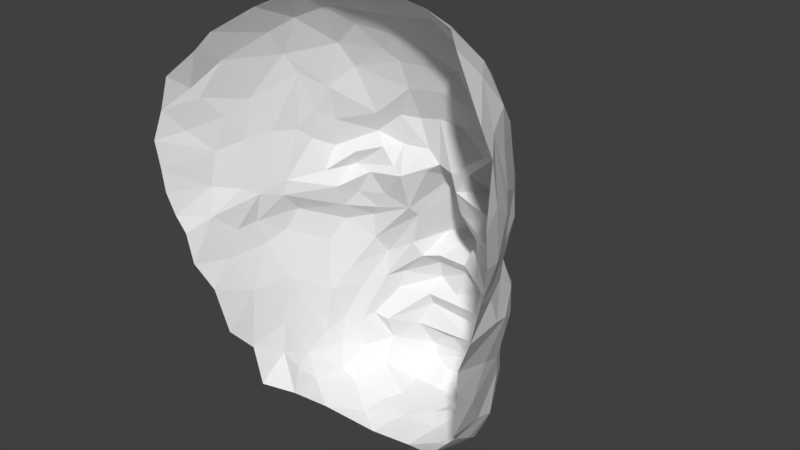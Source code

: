 # Source: Max.blend  (saved by Blender 2.78.0; exported with 4.5.12 LTS)
import bpy
from mathutils import Matrix  # noqa: F401  (used for matrix-valued properties, if any)

bpy.ops.wm.read_factory_settings(use_empty=True)
scene = bpy.context.scene
scene.name = 'Scene'

# ---- collections
col_collection_1 = bpy.data.collections.new('Collection 1'); scene.collection.children.link(col_collection_1)

# ---- world
world_world = bpy.data.worlds.new('World'); scene.world = world_world
world_world.color = (0.05088, 0.05088, 0.05088)
world_world.use_sun_shadow = False
world_world.sun_shadow_jitter_overblur = 0.0
world_world.cycles.sampling_method = 'MANUAL'

# ---- meshes
me_max = bpy.data.meshes.new('max')
me_max.from_pydata([(72.16, 98.52, 22.79), (90.35, 93.85, 39.55), (83.66, 80.48, 24.27), (95.21, 10.66, 34.84), (84.42, 18.8, 28.04), (90.79, 22.59, 35.4), (83.73, 0.9697, 17.18), (-19.55, -85.98, 41.19), (-5.573, -92.67, 49.19), (-14.78, -81.46, 62.04), (-16.63, -87.34, 24.21), (-9.688, -91.8, 22.55), (-7.928, 46.01, 2.743), (-15.13, 35.72, 11.77), (-26.48, 36.89, 14.61), (-1.594, 40.41, 6.806), (45.27, -52.99, -13.77), (58.74, -60.5, 1.671), (41.94, -63.61, -11.06), (35.78, -55.63, -16.45), (36.83, -89.59, -15.23), (38.62, -78.03, -17.5), (46.65, -88.56, -10.89), (13.03, -53.78, -16.8), (7.432, -65.63, -11.2), (52.05, -79.15, -7.488), (83.48, 27.07, 23.69), (41.84, -38.7, -20.25), (57.08, -35.55, -7.45), (58.09, -50.03, -1.714), (42.51, -46.82, -12.71), (91.98, -6.557, 29.43), (89.43, -28.99, 34.85), (83.32, -21.18, 21.38), (84.36, -64.65, 30.8), (75.52, -67.51, 14.66), (78.76, -50.03, 15.99), (76.71, -77.89, 22.71), (5.422, 32.36, 7.313), (-6.793, 26.7, 10.39), (-17.2, 27.8, 8.989), (-20.51, 17.96, 19.98), (100.6, 2.276, 45.99), (95.18, -10.95, 37.85), (85.56, -41.51, 28.21), (94.18, 33.81, 39.5), (97.3, 20.16, 46.7), (88.45, 52.3, 26.21), (88.38, 38.09, 24.5), (79.75, 51.3, 12.68), (84.05, 66.83, 22.1), (12.9, 30.12, 11.03), (-1.038, 15.13, 6.529), (6.499, 41.92, 0.424), (111.0, 42.62, 69.39), (111.1, 66.77, 71.32), (114.9, 63.17, 83.67), (103.6, 19.67, 62.11), (106.8, 7.881, 80.4), (103.3, 5.814, 56.63), (98.37, -22.06, 76.53), (95.43, -34.53, 73.41), (94.56, -37.32, 59.45), (99.49, 62.46, 47.62), (109.5, 87.16, 73.52), (103.7, 98.52, 73.4), (100.5, 91.83, 60.46), (75.48, 107.7, 33.15), (87.33, 108.5, 50.68), (40.7, 25.74, 0.4232), (34.57, 26.24, -17.26), (35.11, 34.48, -0.1364), (98.8, -10.5, 77.03), (94.18, -21.45, 50.64), (22.98, 23.08, -18.45), (26.3, 35.54, -2.409), (26.03, -88.71, -13.87), (65.16, -47.24, -1.691), (16.09, -87.0, -17.78), (64.03, -78.25, 7.477), (54.6, -90.54, 6.662), (64.6, -67.44, 4.935), (65.92, 4.847, 7.485), (70.91, -10.97, 8.388), (42.43, -97.3, -4.618), (74.43, -36.42, 10.52), (16.33, -11.8, -23.85), (23.62, -15.4, -41.59), (23.18, -18.95, -22.93), (105.3, 56.65, 55.7), (75.11, 8.684, 14.53), (73.17, 58.17, 8.844), (74.3, 45.57, 8.376), (101.7, 36.94, 51.69), (104.6, 27.46, 62.28), (33.66, -20.1, -31.74), (7.753, -14.1, -5.047), (11.52, -22.19, -8.617), (40.47, -4.575, -22.2), (43.24, 5.716, -9.382), (50.59, -11.44, -3.697), (6.127, -88.27, -12.13), (12.43, -80.18, -18.98), (27.2, -43.62, -17.28), (12.9, -46.44, -13.12), (70.49, -49.96, 11.02), (61.86, -30.44, 2.543), (68.77, -28.33, 3.055), (14.87, -38.75, -21.34), (61.72, 83.02, 10.58), (62.66, 50.93, 3.182), (54.86, 61.9, 0.6684), (34.01, -22.61, -14.51), (47.34, -22.81, -6.306), (33.91, -29.6, -19.41), (62.46, 18.57, 9.255), (58.91, -10.09, -1.626), (72.23, 30.39, 10.88), (76.91, -81.46, 32.35), (-12.46, 125.5, 51.84), (-11.93, 114.3, 34.43), (-25.17, 108.2, 40.39), (86.23, -59.49, 43.24), (91.58, -52.34, 69.3), (84.09, -64.1, 57.21), (2.116, 114.1, 27.5), (-4.195, 105.0, 22.4), (-16.53, 93.42, 21.21), (0.4141, 128.2, 46.87), (65.17, -89.52, 22.45), (17.57, 130.0, 44.13), (25.91, 114.2, 23.8), (27.27, 59.67, -0.9959), (20.74, 42.44, -1.445), (28.66, 127.8, 40.57), (43.68, 117.7, 27.52), (113.2, 30.09, 82.75), (38.35, 129.1, 42.25), (44.32, 89.18, 8.366), (31.42, 87.94, 8.36), (16.68, 102.4, 15.34), (49.0, 107.8, 19.61), (58.64, 100.8, 16.98), (53.48, 128.4, 45.11), (59.99, 119.6, 35.43), (67.69, 122.3, 45.56), (81.93, 121.0, 60.93), (50.15, 72.91, 4.537), (40.65, 57.85, -2.152), (30.61, 75.62, 4.864), (23.55, -68.72, -16.57), (11.0, 87.0, 8.877), (24.83, 3.394, -31.97), (36.96, -12.57, -37.37), (12.71, 72.97, 4.393), (4.078, 92.97, 13.37), (-12.11, 81.61, 14.62), (-3.34, -74.93, -3.462), (4.352, 56.65, 0.4668), (-5.159, 57.26, 7.388), (-5.877, 5.799, 5.593), (-10.94, -0.4298, 3.743), (-20.63, 5.937, 14.86), (-23.43, -3.84, 11.21), (53.44, 4.045, 2.261), (33.09, 5.481, -28.11), (39.03, 8.086, -17.77), (37.1, -13.34, -16.3), (53.19, 42.38, 9.852), (53.33, 47.09, -0.8726), (44.93, -11.14, -18.74), (70.08, -79.51, 58.33), (68.66, -88.05, 37.45), (81.06, -73.64, 42.55), (44.78, -98.22, 21.89), (20.13, -20.56, -12.14), (25.46, -96.48, -4.535), (14.09, -96.65, 10.56), (10.5, -97.28, -5.931), (37.05, -96.82, 11.9), (-3.601, -88.36, 4.082), (9.402, -96.78, 21.46), (27.12, -96.96, 23.3), (6.898, -98.64, 33.36), (19.48, -101.1, 41.05), (43.51, -97.37, 41.61), (24.84, 13.43, -26.92), (14.63, 56.67, -2.171), (-59.29, 56.63, 80.11), (-53.24, 44.16, 68.72), (-63.4, 55.79, 95.72), (-61.65, 41.21, 94.84), (-53.53, 72.94, 75.17), (-62.59, 69.22, 90.63), (-55.16, 78.13, 78.87), (-3.614, -61.39, 1.822), (-6.624, -23.03, -3.03), (-6.395, -36.85, -0.7835), (-15.49, -41.28, 6.277), (-19.44, -30.29, 11.42), (-14.01, 14.35, 11.64), (-10.19, -13.53, 3.359), (-28.33, -14.82, 18.16), (-49.57, 61.81, 64.56), (-45.91, 48.39, 55.28), (-53.71, 26.91, 72.5), (-50.01, 13.45, 77.05), (-42.37, 18.91, 52.13), (-46.86, 2.735, 64.35), (-46.44, 23.33, 59.81), (-3.446, -46.04, -8.176), (-11.75, -60.06, 2.693), (-13.53, -79.11, 7.153), (72.91, 25.01, 14.6), (45.79, 31.32, 10.17), (63.02, 35.07, 5.549), (-39.8, 49.88, 43.49), (-44.72, 68.21, 53.23), (-36.1, 23.87, 39.73), (-37.07, 16.14, 41.32), (54.81, -95.03, 34.26), (-34.69, 48.99, 32.05), (-31.98, -28.71, 29.63), (-43.5, -9.591, 47.92), (-40.59, -5.812, 37.64), (-31.91, 42.68, 24.79), (-37.31, 4.958, 31.27), (-26.47, 25.83, 22.11), (-28.92, 57.6, 24.42), (-25.57, -42.93, 21.02), (-24.32, 52.0, 16.38), (-22.63, -61.31, 14.39), (-23.23, 70.31, 21.17), (-1.634, -36.11, -9.371), (11.28, 9.53, 2.324), (15.44, -28.95, -18.69), (-28.33, 117.2, 61.3), (12.5, 3.736, -4.029), (46.36, 19.49, 6.845), (14.54, -5.642, -14.71), (21.31, 31.87, 1.559), (-15.27, -61.84, 8.244), (-21.27, -75.48, 18.9), (-34.24, 88.73, 39.19), (-25.68, -66.19, 25.84), (-31.73, 78.6, 32.72), (-27.16, -73.9, 39.1), (-36.03, -30.06, 40.84), (-33.84, 101.6, 48.78), (-32.57, -51.95, 49.25), (-45.96, 90.36, 66.97), (-45.35, 3.415, 52.33), (-39.04, -29.41, 63.01), (-41.14, 106.8, 76.48), (-34.27, -57.77, 70.33), (-28.99, -66.66, 54.34), (-26.44, -75.23, 72.72), (-46.05, 98.55, 82.23), (-57.82, 86.22, 89.65), (-56.96, 18.32, 92.92), (-60.18, 30.1, 94.71), (-24.54, -77.02, 48.9), (-41.91, -19.88, 85.88), (-48.01, -5.257, 91.85), (-45.6, -10.03, 72.91), (-36.62, -43.36, 82.9), (96.54, 80.51, 46.95), (115.4, 46.6, 82.71), (75.52, 71.13, 16.2), (-51.93, 9.856, 91.89)], [], [(0, 1, 2), (3, 4, 5), (3, 6, 4), (7, 8, 9), (10, 11, 7), (12, 13, 14), (12, 15, 13), (16, 17, 18), (16, 18, 19), (20, 21, 22), (19, 18, 23), (18, 24, 23), (18, 17, 25), (26, 5, 4), (27, 28, 29), (27, 29, 30), (31, 32, 33), (34, 35, 36), (35, 34, 37), (38, 39, 40), (33, 6, 31), (40, 39, 41), (42, 43, 3), (43, 31, 3), (44, 34, 36), (45, 46, 5), (3, 31, 6), (47, 48, 49), (47, 49, 50), (39, 38, 51), (39, 51, 52), (51, 38, 53), (54, 55, 56), (57, 58, 59), (60, 61, 62), (63, 47, 50), (64, 56, 55), (65, 64, 66), (1, 67, 68), (69, 70, 71), (72, 60, 73), (74, 75, 70), (20, 76, 21), (29, 77, 17), (21, 76, 78), (79, 37, 80), (81, 25, 17), (79, 81, 35), (82, 6, 83), (26, 48, 5), (22, 80, 84), (33, 44, 85), (42, 73, 43), (43, 32, 31), (86, 87, 88), (54, 89, 55), (82, 90, 6), (91, 49, 92), (93, 94, 46), (50, 49, 91), (89, 93, 63), (63, 93, 45), (95, 88, 87), (96, 86, 97), (47, 45, 48), (98, 99, 100), (78, 101, 102), (103, 30, 104), (45, 5, 48), (105, 35, 81), (36, 105, 85), (85, 106, 107), (103, 104, 108), (109, 110, 111), (18, 25, 21), (25, 80, 22), (112, 113, 114), (90, 82, 115), (107, 116, 83), (103, 108, 114), (26, 4, 117), (34, 118, 37), (119, 120, 121), (122, 123, 124), (77, 105, 81), (77, 81, 17), (125, 126, 120), (126, 127, 120), (128, 120, 119), (118, 129, 37), (128, 125, 120), (130, 125, 128), (130, 131, 125), (132, 75, 133), (134, 131, 130), (135, 131, 134), (58, 57, 136), (71, 70, 75), (137, 135, 134), (138, 139, 140), (141, 138, 140), (142, 138, 141), (143, 135, 137), (143, 144, 135), (135, 144, 141), (144, 142, 141), (67, 142, 144), (145, 144, 143), (67, 0, 142), (145, 67, 144), (66, 1, 68), (65, 66, 68), (60, 62, 73), (146, 65, 68), (109, 111, 147), (111, 148, 147), (147, 148, 149), (18, 21, 150), (140, 139, 151), (152, 153, 87), (154, 149, 132), (18, 150, 24), (150, 102, 24), (155, 151, 156), (24, 102, 157), (154, 158, 159), (155, 156, 127), (160, 161, 162), (161, 163, 162), (83, 116, 164), (54, 93, 89), (165, 70, 166), (32, 43, 73), (32, 122, 44), (167, 112, 95), (106, 105, 77), (168, 71, 169), (67, 146, 68), (166, 99, 98), (170, 153, 98), (98, 153, 165), (168, 169, 110), (169, 71, 148), (92, 168, 110), (171, 172, 173), (124, 171, 173), (129, 174, 80), (112, 88, 95), (113, 167, 170), (175, 97, 86), (112, 175, 88), (176, 177, 178), (179, 176, 84), (177, 176, 179), (177, 180, 178), (181, 180, 177), (11, 180, 181), (182, 179, 174), (182, 181, 177), (182, 177, 179), (182, 183, 181), (183, 11, 181), (8, 7, 11), (8, 11, 183), (184, 183, 182), (185, 184, 182), (185, 182, 174), (8, 183, 184), (30, 23, 104), (186, 74, 70), (133, 187, 132), (133, 53, 158), (188, 189, 190), (189, 191, 190), (192, 188, 193), (192, 193, 194), (195, 24, 157), (196, 197, 198), (196, 198, 199), (39, 52, 200), (199, 163, 201), (199, 202, 163), (203, 189, 188), (204, 189, 203), (204, 205, 189), (206, 207, 208), (30, 103, 27), (163, 161, 201), (204, 209, 205), (210, 104, 195), (195, 211, 210), (212, 11, 10), (21, 78, 102), (213, 214, 215), (108, 104, 210), (78, 178, 101), (92, 215, 168), (204, 207, 209), (168, 214, 71), (216, 204, 217), (216, 207, 204), (22, 84, 20), (218, 207, 216), (207, 218, 219), (171, 185, 172), (220, 185, 174), (129, 172, 220), (129, 220, 174), (174, 179, 80), (84, 80, 179), (221, 218, 216), (222, 223, 224), (202, 222, 224), (225, 218, 221), (37, 129, 80), (226, 202, 224), (227, 218, 225), (225, 221, 228), (202, 229, 222), (14, 227, 225), (230, 14, 225), (163, 202, 226), (40, 41, 227), (13, 227, 14), (48, 26, 92), (198, 231, 229), (172, 129, 118), (25, 22, 21), (159, 230, 232), (94, 136, 57), (210, 211, 197), (53, 15, 12), (233, 210, 197), (234, 201, 161), (165, 152, 186), (152, 165, 153), (235, 108, 233), (159, 232, 156), (52, 160, 200), (160, 162, 200), (234, 161, 160), (126, 155, 127), (75, 132, 71), (21, 102, 150), (175, 235, 97), (97, 235, 233), (162, 163, 226), (119, 121, 236), (162, 226, 219), (164, 116, 100), (54, 94, 93), (106, 77, 28), (237, 196, 201), (52, 51, 234), (1, 0, 67), (96, 196, 237), (133, 51, 53), (98, 100, 170), (215, 92, 117), (114, 108, 235), (114, 235, 175), (169, 111, 110), (112, 114, 175), (214, 238, 69), (238, 164, 99), (214, 69, 71), (27, 114, 113), (85, 44, 36), (217, 204, 203), (86, 186, 152), (239, 186, 86), (88, 175, 86), (237, 74, 186), (237, 186, 239), (234, 74, 237), (234, 240, 74), (101, 157, 102), (51, 75, 240), (24, 195, 23), (195, 104, 23), (234, 51, 240), (180, 157, 101), (199, 201, 196), (241, 211, 157), (180, 212, 157), (212, 241, 157), (212, 180, 11), (242, 231, 212), (232, 127, 156), (228, 232, 230), (199, 229, 202), (225, 228, 230), (10, 242, 212), (243, 127, 232), (244, 231, 242), (228, 245, 232), (246, 242, 10), (245, 243, 232), (243, 121, 127), (219, 41, 162), (246, 244, 242), (219, 218, 41), (221, 245, 228), (245, 221, 216), (247, 229, 244), (243, 248, 121), (223, 222, 247), (217, 243, 245), (249, 244, 246), (249, 247, 244), (236, 121, 248), (250, 248, 243), (251, 219, 226), (250, 243, 217), (252, 223, 247), (253, 236, 248), (254, 249, 255), (249, 252, 247), (256, 255, 9), (251, 208, 207), (217, 192, 250), (252, 249, 254), (250, 253, 248), (194, 250, 192), (250, 257, 253), (194, 257, 250), (188, 192, 203), (258, 257, 194), (259, 205, 206), (260, 191, 205), (258, 194, 193), (261, 255, 246), (9, 261, 7), (256, 254, 255), (262, 263, 264), (265, 252, 254), (173, 118, 34), (124, 34, 122), (124, 173, 34), (46, 45, 93), (59, 72, 42), (123, 122, 62), (58, 72, 59), (123, 62, 61), (166, 98, 165), (99, 166, 70), (69, 99, 70), (100, 113, 170), (238, 99, 69), (81, 79, 25), (79, 80, 25), (36, 35, 105), (37, 79, 35), (32, 44, 33), (44, 122, 34), (266, 2, 1), (266, 50, 2), (266, 63, 50), (46, 3, 5), (62, 32, 73), (66, 266, 1), (59, 3, 46), (59, 42, 3), (73, 42, 72), (57, 59, 46), (66, 63, 266), (66, 89, 63), (55, 89, 66), (55, 66, 64), (267, 136, 54), (136, 94, 54), (17, 16, 29), (30, 29, 16), (164, 100, 99), (106, 113, 100), (105, 106, 85), (0, 109, 142), (108, 210, 233), (200, 162, 41), (268, 91, 110), (268, 110, 109), (2, 268, 109), (0, 2, 109), (33, 107, 83), (213, 4, 90), (33, 85, 107), (268, 50, 91), (4, 213, 117), (49, 48, 92), (2, 50, 268), (94, 57, 46), (186, 70, 165), (16, 19, 30), (120, 127, 121), (96, 197, 196), (154, 159, 156), (201, 234, 237), (151, 154, 156), (140, 126, 125), (140, 151, 155), (187, 158, 154), (131, 140, 125), (139, 154, 151), (154, 132, 187), (139, 149, 154), (148, 132, 149), (153, 95, 87), (139, 138, 149), (138, 147, 149), (190, 193, 188), (109, 147, 138), (269, 259, 206), (168, 215, 214), (263, 269, 206), (265, 262, 252), (263, 206, 208), (263, 208, 264), (262, 264, 252), (82, 238, 115), (252, 264, 223), (264, 208, 223), (9, 255, 261), (208, 251, 223), (255, 249, 246), (246, 7, 261), (7, 246, 10), (140, 155, 126), (53, 12, 158), (53, 38, 15), (158, 12, 159), (38, 40, 15), (195, 157, 211), (142, 109, 138), (82, 164, 238), (40, 13, 15), (213, 115, 214), (111, 169, 148), (141, 140, 131), (148, 71, 132), (30, 19, 23), (187, 133, 158), (82, 83, 164), (213, 90, 115), (106, 28, 113), (205, 259, 260), (146, 67, 145), (206, 205, 209), (206, 209, 207), (251, 224, 223), (251, 226, 224), (247, 222, 229), (244, 229, 231), (87, 86, 152), (75, 74, 240), (96, 239, 86), (239, 96, 237), (133, 75, 51), (97, 197, 96), (197, 97, 233), (241, 197, 211), (197, 241, 198), (198, 241, 231), (230, 159, 12), (198, 229, 199), (241, 212, 231), (200, 41, 39), (13, 40, 227), (63, 45, 47), (227, 41, 218), (56, 267, 54), (4, 6, 90), (245, 216, 217), (219, 251, 207), (234, 160, 52), (217, 203, 192), (205, 191, 189), (12, 14, 230), (135, 141, 131), (27, 103, 114), (178, 180, 101), (115, 238, 214), (116, 107, 106), (116, 106, 100), (28, 77, 29), (26, 117, 92), (167, 113, 112), (118, 173, 172), (28, 27, 113), (122, 32, 62), (83, 6, 33), (92, 110, 91), (170, 95, 153), (167, 95, 170), (213, 215, 117), (20, 176, 76), (84, 176, 20), (78, 76, 176), (176, 178, 78), (172, 185, 220)])
me_max.use_remesh_preserve_volume = False
me_max.use_remesh_preserve_attributes = False
me_max.use_mirror_vertex_groups = False
me_max.update()

# ---- objects
ob_max = bpy.data.objects.new('max', me_max)

# ---- transforms, parenting, visibility, modifiers, constraints
ob_max.location = (0.0, 0.0, 0.0)
ob_max.rotation_euler = (1.571, -0.0, 0.0)
ob_max.lineart.crease_threshold = 0.0

# ---- collection membership
col_collection_1.objects.link(ob_max)

# ---- scene / render settings (as saved in the file)
scene.frame_start = 1; scene.frame_end = 250; scene.frame_set(1)
scene.render.engine = 'BLENDER_EEVEE_NEXT'
scene.render.resolution_percentage = 50
scene.render.dither_intensity = 0.0
scene.cycles.use_denoising = False
scene.cycles.samples = 128
scene.cycles.sampling_pattern = 'TABULATED_SOBOL'
scene.cycles.light_sampling_threshold = 0.0
scene.cycles.use_adaptive_sampling = False
scene.cycles.use_light_tree = False
scene.cycles.blur_glossy = 0.0
scene.cycles.sample_clamp_indirect = 0.0
scene.view_settings.view_transform = 'Standard'
bpy.context.view_layer.update()

# ---- added for rendering (the .blend has no active camera and no usable light): camera, sun
cam_auto = bpy.data.cameras.new('AutoCamera')
cam_auto.lens = 50.0
cam_auto.sensor_width = 36.0
cam_auto.clip_end = 5242.96
ob_auto_camera = bpy.data.objects.new('AutoCamera', cam_auto)
scene.collection.objects.link(ob_auto_camera)
ob_auto_camera.location = (324.76, -385.56, 253.442)
ob_auto_camera.rotation_euler = (1.09748, -7.21219e-08, 0.694738)
scene.camera = ob_auto_camera
light_auto_sun = bpy.data.lights.new('AutoSun', 'SUN')
light_auto_sun.energy = 3.0
light_auto_sun.angle = 0.0523599
ob_auto_sun = bpy.data.objects.new('AutoSun', light_auto_sun)
scene.collection.objects.link(ob_auto_sun)
ob_auto_sun.rotation_euler = (0.872665, 0.174533, 0.523599)
bpy.context.view_layer.update()
